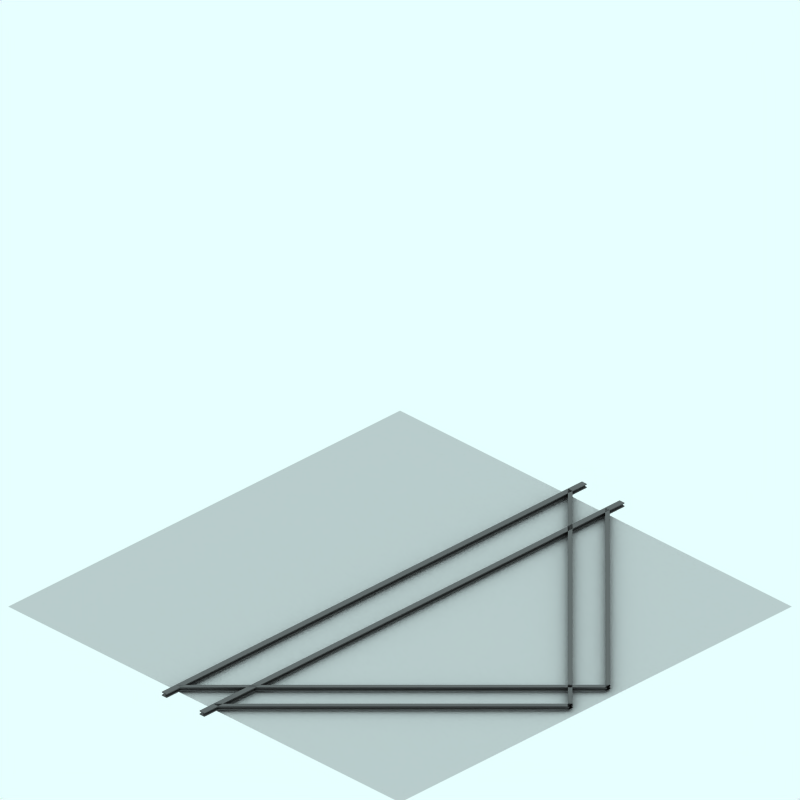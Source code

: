 # Source: tram.nse.blend  (saved by Blender 2.48.1; exported with 4.5.12 LTS)
import bpy
from mathutils import Matrix  # noqa: F401  (used for matrix-valued properties, if any)

bpy.ops.wm.read_factory_settings(use_empty=True)
scene = bpy.context.scene
scene.name = 'Scene'

# ---- collections
col_collection_1 = bpy.data.collections.new('Collection 1'); scene.collection.children.link(col_collection_1)
col_collection_2 = bpy.data.collections.new('Collection 2'); scene.collection.children.link(col_collection_2)
col_collection_2.hide_render = True
col_collection_2.hide_viewport = True
col_collection_3 = bpy.data.collections.new('Collection 3'); scene.collection.children.link(col_collection_3)
col_collection_3.hide_render = True
col_collection_3.hide_viewport = True

# ---- materials (node trees are filled in below, after node groups)
mat_rail = bpy.data.materials.new('Rail')
mat_rail.alpha_threshold = 0.0
mat_rail.preview_render_type = 'FLAT'
mat_rail.diffuse_color = (0.3382, 0.3382, 0.3382, 1.0)
mat_rail.roughness = 0.5
mat_rail.line_color = (0.0, 0.0, 0.0, 1.0)
mat_railtop = bpy.data.materials.new('RailTop')
mat_railtop.alpha_threshold = 0.0
mat_railtop.preview_render_type = 'FLAT'
mat_railtop.diffuse_color = (0.4254, 0.4237, 0.4237, 1.0)
mat_railtop.roughness = 0.5
mat_railtop.line_color = (0.0, 0.0, 0.0, 1.0)
mat_transparent_001 = bpy.data.materials.new('Transparent.001')
mat_transparent_001.alpha_threshold = 0.0
mat_transparent_001.preview_render_type = 'FLAT'
mat_transparent_001.roughness = 0.5

# ---- material node trees

# ---- world
world_world = bpy.data.worlds.new('World'); scene.world = world_world
world_world.color = (0.9059, 1.0, 1.0)
world_world.use_sun_shadow = False
world_world.sun_shadow_jitter_overblur = 0.0
world_world.cycles.sampling_method = 'MANUAL'
world_world.cycles.sample_map_resolution = 256

# ---- cameras
cam_camera_001 = bpy.data.cameras.new('Camera.001')
cam_camera_001.type = 'ORTHO'
cam_camera_001.passepartout_alpha = 0.2
cam_camera_001.clip_end = 100.0
cam_camera_001.lens = 35.0
cam_camera_001.ortho_scale = 12.0
cam_camera_001.display_size = 5.91
cam_camera_001.show_passepartout = False
cam_camera_001.show_safe_areas = True
cam_camera_001.dof.focus_distance = 0.0
cam_camera_001.dof.aperture_fstop = 128.0

# ---- lights
light_lamp = bpy.data.lights.new('Lamp', 'SUN')
light_lamp.transmission_factor = 0.0
light_lamp.angle = 1.571
light_lamp.energy = 0.028
light_lamp.shadow_buffer_clip_start = 0.5
light_lamp.shadow_soft_size = 1.0
light_lamp.shadow_cascade_max_distance = 1000.0
light_lamp.cycles.use_multiple_importance_sampling = False

# ---- meshes
me_cube_144 = bpy.data.meshes.new('Cube.144')
me_cube_144.from_pydata([(-0.3, 0.34, 4.05), (-0.3, 0.32, 4.05), (-0.4, 0.32, 4.05), (-0.4, 0.34, 4.05), (-0.3333, 0.34, 4.05), (-0.3667, 0.34, 4.05), (-0.3667, 0.4, 4.05), (-0.3333, 0.4, 4.05), (-0.4, 0.4, 4.05), (-0.4, 0.42, 4.05), (-0.3, 0.42, 4.05), (-0.3, 0.4, 4.05), (-4.11, 0.4, 0.25), (-4.11, 0.42, 0.25), (-4.11, 0.42, 0.35), (-4.11, 0.4, 0.35), (-4.11, 0.4, 0.2834), (-4.11, 0.4, 0.3167), (-4.11, 0.34, 0.3167), (-4.11, 0.34, 0.2834), (-4.11, 0.34, 0.35), (-4.11, 0.32, 0.35), (-4.11, 0.32, 0.25), (-4.11, 0.34, 0.25)], [], [(4, 5, 2, 1), (0, 4, 1), (5, 3, 2), (5, 4, 7, 6), (6, 8, 9), (11, 7, 10), (7, 6, 9, 10), (8, 6, 17, 15), (7, 11, 12, 16), (11, 10, 13, 12), (10, 9, 14, 13), (9, 8, 15, 14), (7, 4, 19, 16), (5, 6, 17, 18), (3, 5, 18, 20), (4, 0, 23, 19), (2, 3, 20, 21), (1, 2, 21, 22), (0, 1, 22, 23), (21, 18, 19, 22), (22, 19, 23), (21, 20, 18), (16, 19, 18, 17), (14, 15, 17), (13, 16, 12), (14, 17, 16, 13)])
me_cube_144.polygons.foreach_set('material_index', [0, 0, 0, 0, 0, 0, 0, 0, 0, 0, 1, 0, 0, 0, 0, 0, 0, 0, 0, 0, 0, 0, 0, 0, 0, 0])
me_cube_144.materials.append(mat_rail)
me_cube_144.materials.append(mat_railtop)
me_cube_144.use_remesh_preserve_volume = False
me_cube_144.use_remesh_preserve_attributes = False
me_cube_144.use_mirror_vertex_groups = False
me_cube_144.update()
me_cube_143 = bpy.data.meshes.new('Cube.143')
me_cube_143.from_pydata([(0.5, 0.34, 4.06), (0.5, 0.32, 4.06), (0.4, 0.32, 4.06), (0.4, 0.34, 4.06), (0.4667, 0.34, 4.06), (0.4333, 0.34, 4.06), (0.4333, 0.4, 4.06), (0.4667, 0.4, 4.06), (0.4, 0.4, 4.06), (0.4, 0.42, 4.06), (0.5, 0.42, 4.06), (0.5, 0.4, 4.06), (-4.11, 0.4, -0.55), (-4.11, 0.42, -0.55), (-4.11, 0.42, -0.45), (-4.11, 0.4, -0.45), (-4.11, 0.4, -0.5166), (-4.11, 0.4, -0.4833), (-4.11, 0.34, -0.4833), (-4.11, 0.34, -0.5166), (-4.11, 0.34, -0.45), (-4.11, 0.32, -0.45), (-4.11, 0.32, -0.55), (-4.11, 0.34, -0.55)], [], [(4, 5, 2, 1), (0, 4, 1), (5, 3, 2), (5, 4, 7, 6), (6, 8, 9), (11, 7, 10), (7, 6, 9, 10), (8, 6, 17, 15), (7, 11, 12, 16), (11, 10, 13, 12), (10, 9, 14, 13), (9, 8, 15, 14), (7, 4, 19, 16), (5, 6, 17, 18), (3, 5, 18, 20), (4, 0, 23, 19), (2, 3, 20, 21), (1, 2, 21, 22), (0, 1, 22, 23), (21, 18, 19, 22), (22, 19, 23), (21, 20, 18), (16, 19, 18, 17), (14, 15, 17), (13, 16, 12), (14, 17, 16, 13)])
me_cube_143.polygons.foreach_set('material_index', [0, 0, 0, 0, 0, 0, 0, 0, 0, 0, 1, 0, 0, 0, 0, 0, 0, 0, 0, 0, 0, 0, 0, 0, 0, 0])
me_cube_143.materials.append(mat_rail)
me_cube_143.materials.append(mat_railtop)
me_cube_143.use_remesh_preserve_volume = False
me_cube_143.use_remesh_preserve_attributes = False
me_cube_143.use_mirror_vertex_groups = False
me_cube_143.update()
me_cube_117 = bpy.data.meshes.new('Cube.117')
me_cube_117.from_pydata([(0.5, 0.34, 4.26), (0.5, 0.32, 4.26), (0.4, 0.32, 4.26), (0.4, 0.34, 4.26), (0.4667, 0.34, 4.26), (0.4333, 0.34, 4.26), (0.4333, 0.4, 4.26), (0.4667, 0.4, 4.26), (0.4, 0.4, 4.26), (0.4, 0.42, 4.26), (0.5, 0.42, 4.26), (0.5, 0.4, 4.26), (-4.11, 0.4, -0.35), (-4.11, 0.42, -0.35), (-4.11, 0.42, -0.25), (-4.11, 0.4, -0.25), (-4.11, 0.4, -0.3166), (-4.11, 0.4, -0.2833), (-4.11, 0.34, -0.2833), (-4.11, 0.34, -0.3166), (-4.11, 0.34, -0.25), (-4.11, 0.32, -0.25), (-4.11, 0.32, -0.35), (-4.11, 0.34, -0.35)], [], [(4, 5, 2, 1), (0, 4, 1), (5, 3, 2), (5, 4, 7, 6), (6, 8, 9), (11, 7, 10), (7, 6, 9, 10), (8, 6, 17, 15), (7, 11, 12, 16), (11, 10, 13, 12), (10, 9, 14, 13), (9, 8, 15, 14), (7, 4, 19, 16), (5, 6, 17, 18), (3, 5, 18, 20), (4, 0, 23, 19), (2, 3, 20, 21), (1, 2, 21, 22), (0, 1, 22, 23), (21, 18, 19, 22), (22, 19, 23), (21, 20, 18), (16, 19, 18, 17), (14, 15, 17), (13, 16, 12), (14, 17, 16, 13)])
me_cube_117.polygons.foreach_set('material_index', [0, 0, 0, 0, 0, 0, 0, 0, 0, 0, 1, 0, 0, 0, 0, 0, 0, 0, 0, 0, 0, 0, 0, 0, 0, 0])
me_cube_117.materials.append(mat_rail)
me_cube_117.materials.append(mat_railtop)
me_cube_117.use_remesh_preserve_volume = False
me_cube_117.use_remesh_preserve_attributes = False
me_cube_117.use_mirror_vertex_groups = False
me_cube_117.update()
me_cube_118 = bpy.data.meshes.new('Cube.118')
me_cube_118.from_pydata([(-0.3, 0.34, 4.26), (-0.3, 0.32, 4.26), (-0.4, 0.32, 4.26), (-0.4, 0.34, 4.26), (-0.3333, 0.34, 4.26), (-0.3667, 0.34, 4.26), (-0.3667, 0.4, 4.26), (-0.3333, 0.4, 4.26), (-0.4, 0.4, 4.26), (-0.4, 0.42, 4.26), (-0.3, 0.42, 4.26), (-0.3, 0.4, 4.26), (-4.11, 0.4, 0.45), (-4.11, 0.42, 0.45), (-4.11, 0.42, 0.55), (-4.11, 0.4, 0.55), (-4.11, 0.4, 0.4834), (-4.11, 0.4, 0.5167), (-4.11, 0.34, 0.5167), (-4.11, 0.34, 0.4834), (-4.11, 0.34, 0.55), (-4.11, 0.32, 0.55), (-4.11, 0.32, 0.45), (-4.11, 0.34, 0.45)], [], [(4, 5, 2, 1), (0, 4, 1), (5, 3, 2), (5, 4, 7, 6), (6, 8, 9), (11, 7, 10), (7, 6, 9, 10), (8, 6, 17, 15), (7, 11, 12, 16), (11, 10, 13, 12), (10, 9, 14, 13), (9, 8, 15, 14), (7, 4, 19, 16), (5, 6, 17, 18), (3, 5, 18, 20), (4, 0, 23, 19), (2, 3, 20, 21), (1, 2, 21, 22), (0, 1, 22, 23), (21, 18, 19, 22), (22, 19, 23), (21, 20, 18), (16, 19, 18, 17), (14, 15, 17), (13, 16, 12), (14, 17, 16, 13)])
me_cube_118.polygons.foreach_set('material_index', [0, 0, 0, 0, 0, 0, 0, 0, 0, 0, 1, 0, 0, 0, 0, 0, 0, 0, 0, 0, 0, 0, 0, 0, 0, 0])
me_cube_118.materials.append(mat_rail)
me_cube_118.materials.append(mat_railtop)
me_cube_118.use_remesh_preserve_volume = False
me_cube_118.use_remesh_preserve_attributes = False
me_cube_118.use_mirror_vertex_groups = False
me_cube_118.update()
me_cube_002 = bpy.data.meshes.new('Cube.002')
me_cube_002.from_pydata([(0.4, 0.34, 4.55), (0.4, 0.32, 4.55), (0.3, 0.32, 4.55), (0.3, 0.34, 4.55), (0.3667, 0.34, 4.55), (0.3333, 0.34, 4.55), (0.3333, 0.4, 4.55), (0.3667, 0.4, 4.55), (0.3, 0.4, 4.55), (0.3, 0.42, 4.55), (0.4, 0.42, 4.55), (0.4, 0.4, 4.55), (0.4, 0.4, -4.36), (0.4, 0.42, -4.36), (0.3, 0.42, -4.36), (0.3, 0.4, -4.36), (0.3667, 0.4, -4.36), (0.3333, 0.4, -4.36), (0.3333, 0.34, -4.36), (0.3667, 0.34, -4.36), (0.3, 0.34, -4.36), (0.3, 0.32, -4.36), (0.4, 0.32, -4.36), (0.4, 0.34, -4.36)], [], [(4, 5, 2, 1), (0, 4, 1), (5, 3, 2), (5, 4, 7, 6), (6, 8, 9), (11, 7, 10), (7, 6, 9, 10), (8, 6, 17, 15), (7, 11, 12, 16), (11, 10, 13, 12), (10, 9, 14, 13), (9, 8, 15, 14), (7, 4, 19, 16), (5, 6, 17, 18), (3, 5, 18, 20), (4, 0, 23, 19), (2, 3, 20, 21), (1, 2, 21, 22), (0, 1, 22, 23), (21, 18, 19, 22), (22, 19, 23), (21, 20, 18), (16, 19, 18, 17), (14, 15, 17), (13, 16, 12), (14, 17, 16, 13)])
me_cube_002.polygons.foreach_set('material_index', [0, 0, 0, 0, 0, 0, 0, 0, 0, 0, 1, 0, 0, 0, 0, 0, 0, 0, 0, 0, 0, 0, 0, 0, 0, 0])
me_cube_002.materials.append(mat_rail)
me_cube_002.materials.append(mat_railtop)
me_cube_002.use_remesh_preserve_volume = False
me_cube_002.use_remesh_preserve_attributes = False
me_cube_002.use_mirror_vertex_groups = False
me_cube_002.update()
me_cube_001 = bpy.data.meshes.new('Cube.001')
me_cube_001.from_pydata([(-0.4, 0.34, 4.55), (-0.4, 0.32, 4.55), (-0.5, 0.32, 4.55), (-0.5, 0.34, 4.55), (-0.4333, 0.34, 4.55), (-0.4667, 0.34, 4.55), (-0.4667, 0.4, 4.55), (-0.4333, 0.4, 4.55), (-0.5, 0.4, 4.55), (-0.5, 0.42, 4.55), (-0.4, 0.42, 4.55), (-0.4, 0.4, 4.55), (-0.4, 0.4, -4.36), (-0.4, 0.42, -4.36), (-0.5, 0.42, -4.36), (-0.5, 0.4, -4.36), (-0.4333, 0.4, -4.36), (-0.4667, 0.4, -4.36), (-0.4667, 0.34, -4.36), (-0.4333, 0.34, -4.36), (-0.5, 0.34, -4.36), (-0.5, 0.32, -4.36), (-0.4, 0.32, -4.36), (-0.4, 0.34, -4.36)], [], [(4, 5, 2, 1), (0, 4, 1), (5, 3, 2), (5, 4, 7, 6), (6, 8, 9), (11, 7, 10), (7, 6, 9, 10), (8, 6, 17, 15), (7, 11, 12, 16), (11, 10, 13, 12), (10, 9, 14, 13), (9, 8, 15, 14), (7, 4, 19, 16), (5, 6, 17, 18), (3, 5, 18, 20), (4, 0, 23, 19), (2, 3, 20, 21), (1, 2, 21, 22), (0, 1, 22, 23), (21, 18, 19, 22), (22, 19, 23), (21, 20, 18), (16, 19, 18, 17), (14, 15, 17), (13, 16, 12), (14, 17, 16, 13)])
me_cube_001.polygons.foreach_set('material_index', [0, 0, 0, 0, 0, 0, 0, 0, 0, 0, 1, 0, 0, 0, 0, 0, 0, 0, 0, 0, 0, 0, 0, 0, 0, 0])
me_cube_001.materials.append(mat_rail)
me_cube_001.materials.append(mat_railtop)
me_cube_001.use_remesh_preserve_volume = False
me_cube_001.use_remesh_preserve_attributes = False
me_cube_001.use_mirror_vertex_groups = False
me_cube_001.update()
me_plane = bpy.data.meshes.new('Plane')
me_plane.from_pydata([(4.235, 4.043, -2.226), (4.235, -4.267, -2.226), (-4.075, -4.267, -2.226), (-4.075, 4.043, -2.226)], [], [(0, 3, 2, 1)])
me_plane.materials.append(mat_transparent_001)
me_plane.use_remesh_preserve_volume = False
me_plane.use_remesh_preserve_attributes = False
me_plane.use_mirror_vertex_groups = False
me_plane.update()
me_sphere = bpy.data.meshes.new('Sphere')
me_sphere.from_pydata([(-1.333e-06, 1.25e-06, 31.62), (-22.88, 16.62, 14.14), (8.74, 26.9, 14.14), (28.28, 4.856e-07, 14.14), (-8.74, 26.9, -14.14), (22.88, 16.62, -14.14), (-28.28, -7.508e-07, -14.14), (1.432e-06, -1.515e-06, -31.62), (-13.45, 9.772, 26.9), (5.137, 15.81, 26.9), (-8.313, 25.58, 16.63), (-26.9, 5.941e-07, 16.63), (16.63, 1.043e-06, 26.9), (21.76, 15.81, 16.63), (-30.08, 9.772, -1.941e-06), (-18.59, 25.58, -2.13e-06), (4.973e-08, 31.62, -1.581e-06), (18.59, 25.58, -5.047e-07), (30.08, 9.772, 6.886e-07), (-21.76, 15.81, -16.63), (8.313, 25.58, -16.63), (26.9, -8.593e-07, -16.63), (-16.63, -1.308e-06, -26.9), (-5.137, 15.81, -26.9), (13.45, 9.772, -26.9), (-24.33, 17.68, -2.035e-06), (-20.73, 21.1, 7.071), (-21.46, 21.63, -2.082e-06), (-19.66, 23.34, 3.536), (-22.53, 19.39, 3.536), (-22.9, 19.65, -2.059e-06), (-20.02, 23.61, -2.106e-06), (-20.2, 22.22, 5.303), (-19.12, 24.46, 1.768), (-21.63, 20.25, 5.303), (-23.43, 18.53, 1.768), (-20.56, 22.49, 1.768), (-21.1, 21.37, 3.536), (-22.0, 20.51, 1.768), (-22.18, 20.64, -2.071e-06), (-20.74, 22.62, -2.094e-06), (-19.93, 22.78, 4.419), (-19.39, 23.9, 2.652), (-22.08, 19.82, 4.419), (-22.98, 18.96, 2.652), (-21.01, 22.06, 0.8839), (-20.11, 22.92, 2.652), (-21.82, 20.38, 3.536), (-20.38, 22.36, 3.536), (-21.73, 21.07, 0.8839), (-22.26, 19.95, 2.652), (-20.29, 23.05, 0.8839), (-19.57, 24.04, 0.8839), (-19.84, 23.48, 1.768), (-20.83, 21.93, 2.652), (-21.55, 20.94, 2.652), (-21.28, 21.5, 1.768), (-23.16, 19.09, 0.8839), (-22.45, 20.08, 0.8839), (-22.71, 19.52, 1.768), (-21.37, 20.81, 4.419), (-20.65, 21.8, 4.419), (-20.92, 21.24, 5.303), (-6.725, 4.886, 29.26), (-18.17, 13.2, 20.52), (2.569, 7.906, 29.26), (6.939, 21.36, 20.52), (0.2137, 26.24, 15.38), (-15.6, 21.1, 15.38), (-24.89, 8.312, 15.38), (-29.18, 4.886, -7.071), (-26.48, 13.2, 7.071), (-13.66, 26.24, -7.071), (4.37, 29.26, 7.071), (-4.37, 29.26, -7.071), (13.66, 26.24, 7.071), (20.73, 21.1, -7.071), (-25.02, 7.906, -15.38), (-15.25, 21.36, -15.38), (-0.2137, 26.24, -15.38), (15.6, 21.1, -15.38), (-22.45, -1.03e-06, -20.52), (-8.313, -1.412e-06, -29.26), (-6.939, 21.36, -20.52), (-2.569, 7.906, -29.26), (18.17, 13.2, -20.52), (6.725, 4.886, -29.26), (-10.88, 17.68, 21.76), (-4.156, 12.79, 26.9), (-1.588, 20.7, 21.76), (-20.17, 4.886, 21.76), (-28.49, 4.886, 8.313), (-4.156, 28.6, 8.313), (-13.45, 25.58, 8.313), (-9.294, 28.6, -1.855e-06), (-25.92, 12.79, -8.313), (-20.17, 20.7, -8.313), (4.156, 28.6, -8.313), (9.294, 28.6, -1.043e-06), (13.45, 25.58, -8.313), (-13.45, 15.81, -21.76), (-19.19, 7.906, -21.76), (-10.88, 7.906, -26.9), (10.88, 17.68, -21.76), (1.588, 20.7, -21.76), (4.156, 12.79, -26.9), (-19.08, 24.81, 0.4419)], [], [(9, 13, 12), (3, 12, 13), (18, 3, 13), (13, 17, 18), (21, 18, 5), (30, 25, 19), (26, 32, 10), (25, 35, 1), (34, 26, 1), (31, 40, 19), (40, 27, 19), (27, 39, 19), (39, 30, 19), (32, 41, 10), (41, 28, 10), (28, 42, 10), (42, 33, 10), (51, 36, 45), (45, 40, 51), (31, 51, 40), (40, 45, 27), (51, 31, 52), (52, 53, 51), (36, 51, 53), (53, 52, 33), (42, 28, 46), (46, 53, 42), (33, 42, 53), (53, 46, 36), (54, 36, 46), (46, 48, 54), (37, 54, 48), (48, 46, 28), (54, 37, 55), (55, 56, 54), (36, 54, 56), (56, 55, 38), (49, 27, 45), (45, 56, 49), (38, 49, 56), (56, 45, 36), (50, 38, 55), (55, 47, 50), (29, 50, 47), (47, 55, 37), (30, 57, 25), (57, 35, 25), (57, 30, 58), (58, 59, 57), (35, 57, 59), (59, 58, 38), (50, 29, 44), (44, 59, 50), (38, 50, 59), (59, 44, 35), (49, 38, 58), (58, 39, 49), (27, 49, 39), (39, 58, 30), (60, 34, 43), (43, 47, 60), (37, 60, 47), (47, 43, 29), (60, 37, 61), (61, 62, 60), (34, 60, 62), (62, 61, 32), (34, 62, 26), (62, 32, 26), (41, 32, 61), (61, 48, 41), (28, 41, 48), (48, 61, 37), (35, 44, 1), (44, 29, 1), (29, 43, 1), (43, 34, 1), (68, 10, 87), (87, 64, 68), (1, 68, 64), (64, 87, 8), (88, 8, 87), (87, 89, 88), (9, 88, 89), (89, 87, 10), (67, 2, 66), (66, 89, 67), (10, 67, 89), (89, 66, 9), (88, 9, 65), (65, 63, 88), (8, 88, 63), (65, 0, 63), (90, 11, 69), (69, 64, 90), (8, 90, 64), (64, 69, 1), (9, 66, 13), (66, 2, 13), (0, 65, 12), (65, 9, 12), (91, 14, 71), (71, 69, 91), (11, 91, 69), (69, 71, 1), (92, 16, 73), (73, 67, 92), (10, 92, 67), (67, 73, 2), (92, 10, 93), (93, 94, 92), (16, 92, 94), (94, 93, 15), (72, 4, 74), (74, 94, 72), (15, 72, 94), (94, 74, 16), (17, 76, 18), (76, 5, 18), (2, 75, 13), (75, 17, 13), (77, 19, 95), (95, 70, 77), (6, 77, 70), (70, 95, 14), (78, 4, 72), (72, 96, 78), (19, 78, 96), (96, 72, 15), (79, 20, 97), (97, 74, 79), (4, 79, 74), (74, 97, 16), (98, 16, 97), (97, 99, 98), (17, 98, 99), (99, 97, 20), (80, 5, 76), (76, 99, 80), (20, 80, 99), (99, 76, 17), (98, 17, 75), (75, 73, 98), (16, 98, 73), (73, 75, 2), (100, 23, 83), (83, 78, 100), (19, 100, 78), (78, 83, 4), (100, 19, 101), (101, 102, 100), (23, 100, 102), (102, 101, 22), (82, 7, 84), (84, 102, 82), (22, 82, 102), (102, 84, 23), (81, 22, 101), (101, 77, 81), (6, 81, 77), (77, 101, 19), (103, 24, 85), (85, 80, 103), (20, 103, 80), (80, 85, 5), (103, 20, 104), (104, 105, 103), (24, 103, 105), (105, 104, 23), (84, 7, 86), (86, 105, 84), (23, 84, 105), (105, 86, 24), (83, 23, 104), (104, 79, 83), (4, 83, 79), (79, 104, 20), (5, 85, 21), (85, 24, 21), (14, 95, 25), (95, 19, 25), (1, 71, 25), (71, 14, 25), (10, 68, 26), (68, 1, 26), (19, 96, 31), (96, 15, 31), (15, 93, 33), (93, 10, 33), (52, 106, 33), (106, 15, 33), (15, 106, 31), (106, 52, 31)])
me_sphere.use_remesh_preserve_volume = False
me_sphere.use_remesh_preserve_attributes = False
me_sphere.use_mirror_vertex_groups = False
me_sphere.update()

# ---- objects
ob_cube_107 = bpy.data.objects.new('Cube.107', me_cube_144)
ob_cube_106 = bpy.data.objects.new('Cube.106', me_cube_143)
ob_cube_105 = bpy.data.objects.new('Cube.105', me_cube_117)
ob_cube_104 = bpy.data.objects.new('Cube.104', me_cube_118)
ob_cube = bpy.data.objects.new('Cube', me_cube_002)
ob_cube_001 = bpy.data.objects.new('Cube.001', me_cube_001)
ob_plane = bpy.data.objects.new('Plane', me_plane)
ob_camera = bpy.data.objects.new('Camera', cam_camera_001)
ob_sphere = bpy.data.objects.new('Sphere', me_sphere)
ob_lamp_001 = bpy.data.objects.new('Lamp.001', light_lamp)

# ---- transforms, parenting, visibility, modifiers, constraints
ob_cube_107.location = (0.0, 0.0, -0.2473)
ob_cube_107.rotation_euler = (1.571, -0.0, -0.0)
ob_cube_107.scale = (-1.0, 0.6687, -1.0)
ob_cube_107.lock_rotations_4d = False
ob_cube_107.empty_display_type = 'ARROWS'
ob_cube_107.color = (0.0, 0.0, 0.0, 1.0)
ob_cube_107.lineart.crease_threshold = 0.0
ob_cube_106.location = (0.0, 0.0, -0.2473)
ob_cube_106.rotation_euler = (1.571, -0.0, -0.0)
ob_cube_106.scale = (-1.0, 0.6687, -1.0)
ob_cube_106.lock_rotations_4d = False
ob_cube_106.empty_display_type = 'ARROWS'
ob_cube_106.color = (0.0, 0.0, 0.0, 1.0)
ob_cube_106.lineart.crease_threshold = 0.0
ob_cube_105.location = (0.0, 0.0, -0.2473)
ob_cube_105.rotation_euler = (1.571, -0.0, -0.0)
ob_cube_105.scale = (-1.0, 0.6687, 1.0)
ob_cube_105.lock_rotations_4d = False
ob_cube_105.empty_display_type = 'ARROWS'
ob_cube_105.color = (0.0, 0.0, 0.0, 1.0)
ob_cube_105.lineart.crease_threshold = 0.0
ob_cube_104.location = (0.0, 0.0, -0.2473)
ob_cube_104.rotation_euler = (1.571, -0.0, -0.0)
ob_cube_104.scale = (-1.0, 0.6687, 1.0)
ob_cube_104.lock_rotations_4d = False
ob_cube_104.empty_display_type = 'ARROWS'
ob_cube_104.color = (0.0, 0.0, 0.0, 1.0)
ob_cube_104.lineart.crease_threshold = 0.0
ob_cube.location = (0.0, 0.0, -0.2473)
ob_cube.rotation_euler = (1.571, -0.0, -0.0)
ob_cube.scale = (1.0, 0.6687, 1.0)
ob_cube.lock_rotations_4d = False
ob_cube.empty_display_type = 'ARROWS'
ob_cube.color = (0.0, 0.0, 0.0, 1.0)
ob_cube.lineart.crease_threshold = 0.0
ob_cube_001.location = (0.0, 0.0, -0.2473)
ob_cube_001.rotation_euler = (1.571, -0.0, -0.0)
ob_cube_001.scale = (1.0, 0.6687, 1.0)
ob_cube_001.lock_rotations_4d = False
ob_cube_001.empty_display_type = 'ARROWS'
ob_cube_001.color = (0.0, 0.0, 0.0, 1.0)
ob_cube_001.lineart.crease_threshold = 0.0
ob_plane.location = (0.01551, 0.01694, 1.419)
ob_plane.scale = (1.0, 1.0, 0.6687)
ob_plane.lock_rotations_4d = False
ob_plane.empty_display_type = 'ARROWS'
ob_plane.color = (0.0, 0.0, 0.0, 1.0)
ob_plane.lineart.crease_threshold = 0.0
ob_camera.location = (10.0, -10.0, 11.6)
ob_camera.rotation_euler = (1.047, 0.0, 0.7854)
ob_camera.lock_rotations_4d = False
ob_camera.empty_display_type = 'ARROWS'
ob_camera.color = (0.0, 0.0, 0.0, 1.0)
ob_camera.lineart.crease_threshold = 0.0
ob_sphere.location = (-0.02993, 0.1261, 0.07312)
ob_sphere.rotation_euler = (1.571, -0.0, 1.571)
ob_sphere.lock_rotations_4d = False
ob_sphere.empty_display_type = 'ARROWS'
ob_sphere.color = (0.0, 0.0, 0.0, 1.0)
ob_sphere.show_instancer_for_render = False
ob_sphere.instance_type = 'VERTS'
ob_sphere.use_instance_vertices_rotation = True
ob_sphere.lineart.crease_threshold = 0.0
ob_lamp_001.parent = ob_sphere
ob_lamp_001.matrix_parent_inverse = Matrix(((-4.371e-08, 1.0, -2.118e-22, -0.1261), (4.371e-08, 1.911e-15, 1.0, -0.07312), (1.0, 4.371e-08, -4.371e-08, 0.02993), (0.0, 0.0, 0.0, 1.0)))
ob_lamp_001.location = (-0.02993, 0.1261, 0.07312)
ob_lamp_001.rotation_euler = (1.571, -0.0, 1.571)
ob_lamp_001.lock_rotations_4d = False
ob_lamp_001.empty_display_type = 'ARROWS'
ob_lamp_001.color = (0.0, 0.0, 0.0, 1.0)
ob_lamp_001.lineart.crease_threshold = 0.0

# ---- collection membership
col_collection_1.objects.link(ob_cube_107)
col_collection_1.objects.link(ob_cube_106)
col_collection_1.objects.link(ob_cube_105)
col_collection_1.objects.link(ob_cube_104)
col_collection_1.objects.link(ob_cube)
col_collection_1.objects.link(ob_cube_001)
col_collection_1.objects.link(ob_plane)
col_collection_2.objects.link(ob_camera)
col_collection_3.objects.link(ob_sphere)
col_collection_3.objects.link(ob_lamp_001)

# ---- scene / render settings (as saved in the file)
scene.camera = ob_camera
scene.frame_start = 1; scene.frame_end = 250; scene.frame_set(11)
scene.render.engine = 'BLENDER_EEVEE_NEXT'
scene.render.image_settings.color_mode = 'RGB'
scene.render.image_settings.compression = 90
scene.render.resolution_x = 128
scene.render.resolution_y = 128
scene.render.pixel_aspect_x = 100.0
scene.render.pixel_aspect_y = 100.0
scene.render.fps = 25
scene.render.dither_intensity = 0.0
scene.render.use_compositing = False
scene.render.use_sequencer = False
scene.render.bake_margin = 2
scene.render.bake_bias = 0.0
scene.render.use_stamp_time = False
scene.render.use_stamp_date = False
scene.render.use_stamp_frame = False
scene.render.use_stamp_camera = False
scene.render.use_stamp_scene = False
scene.render.use_stamp_filename = False
scene.render.use_stamp_render_time = False
scene.render.stamp_font_size = 0
scene.cycles.use_denoising = False
scene.cycles.samples = 10
scene.cycles.sampling_pattern = 'TABULATED_SOBOL'
scene.cycles.light_sampling_threshold = 0.0
scene.cycles.use_adaptive_sampling = False
scene.cycles.use_light_tree = False
scene.cycles.blur_glossy = 0.0
scene.cycles.volume_bounces = 1
scene.cycles.pixel_filter_type = 'GAUSSIAN'
scene.cycles.sample_clamp_indirect = 0.0
scene.view_settings.view_transform = 'Raw'
bpy.context.view_layer.update()
